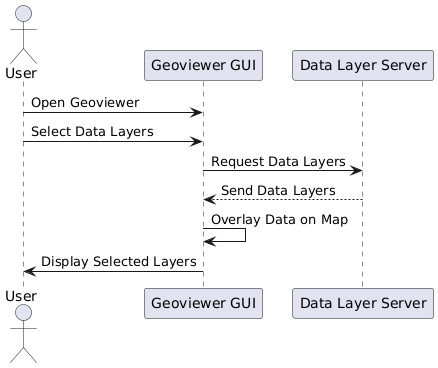

The diagram above was rendered by PlantUML. Its source (embedded in the PNG):
@startuml
actor User
participant "Geoviewer GUI" as GUI
participant "Data Layer Server" as Server

User -> GUI: Open Geoviewer
User -> GUI: Select Data Layers
GUI -> Server: Request Data Layers
Server --> GUI: Send Data Layers
GUI -> GUI: Overlay Data on Map
GUI -> User: Display Selected Layers
@enduml